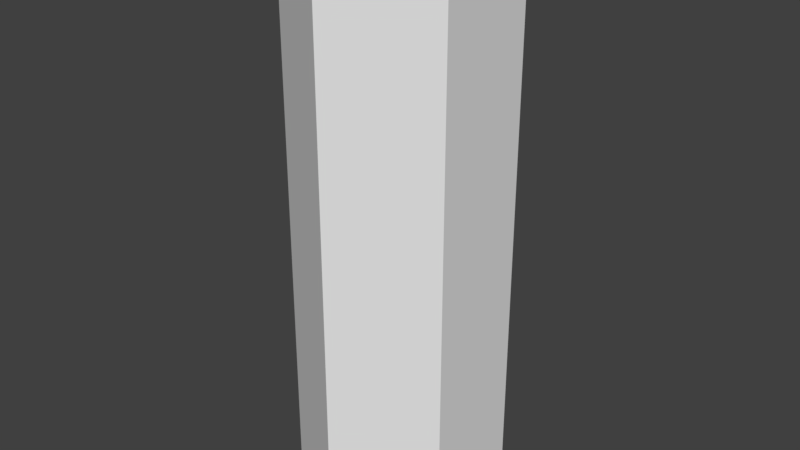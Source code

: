 # Source: Pilar_walls0.blend  (saved by Blender 2.79.0; exported with 4.5.12 LTS)
import bpy
from mathutils import Matrix  # noqa: F401  (used for matrix-valued properties, if any)

bpy.ops.wm.read_factory_settings(use_empty=True)
scene = bpy.context.scene
scene.name = 'Scene'

# ---- collections
col_collection_1 = bpy.data.collections.new('Collection 1'); scene.collection.children.link(col_collection_1)

# ---- materials (node trees are filled in below, after node groups)
mat_material_001 = bpy.data.materials.new('Material.001')
mat_material_001.alpha_threshold = 0.0
mat_material_001.use_transparent_shadow = False
mat_material_001.roughness = 0.5
mat_material_037 = bpy.data.materials.new('Material.037')
mat_material_037.alpha_threshold = 0.0
mat_material_037.use_transparent_shadow = False
mat_material_037.diffuse_color = (0.6267, 0.6267, 0.6267, 1.0)
mat_material_037.roughness = 0.5

# ---- material node trees

# ---- world
world_world = bpy.data.worlds.new('World'); scene.world = world_world
world_world.color = (0.05088, 0.05088, 0.05088)
world_world.use_sun_shadow = False
world_world.sun_shadow_jitter_overblur = 0.0
world_world.cycles.sampling_method = 'MANUAL'

# ---- meshes
me_circle = bpy.data.meshes.new('Circle')
me_circle.from_pydata([(0.0, 1.0, 0.0), (-0.866, 0.5, 0.0), (-0.866, -0.5, 0.0), (8.742e-08, -1.0, 0.0), (0.866, -0.5, 0.0), (0.866, 0.5, 0.0), (-0.866, 0.5, 5.413), (0.0, 1.0, 5.413), (-0.866, -0.5, 5.413), (8.742e-08, -1.0, 5.413), (0.866, -0.5, 5.413), (0.866, 0.5, 5.413), (-0.866, 0.5, 5.413), (0.0, 1.0, 5.413), (-0.866, -0.5, 5.413), (8.742e-08, -1.0, 5.413), (0.866, -0.5, 5.413), (0.866, 0.5, 5.413), (-0.6928, 0.4, 5.413), (3.974e-09, 0.8, 5.413), (-0.6928, -0.4, 5.413), (7.391e-08, -0.8, 5.413), (0.6928, -0.4, 5.413), (0.6928, 0.4, 5.413)], [], [(1, 0, 5, 4, 3, 2), (10, 11, 17, 16), (4, 5, 11, 10), (2, 3, 9, 8), (0, 1, 6, 7), (5, 0, 7, 11), (3, 4, 10, 9), (1, 2, 8, 6), (15, 16, 22, 21), (8, 9, 15, 14), (7, 6, 12, 13), (11, 7, 13, 17), (9, 10, 16, 15), (6, 8, 14, 12), (18, 20, 21, 22, 23, 19), (12, 14, 20, 18), (16, 17, 23, 22), (14, 15, 21, 20), (13, 12, 18, 19), (17, 13, 19, 23)])
me_circle.polygons.foreach_set('material_index', [0, 0, 0, 0, 0, 0, 0, 0, 1, 0, 0, 0, 0, 0, 0, 1, 1, 1, 1, 1])
me_circle.materials.append(mat_material_001)
me_circle.materials.append(mat_material_037)
me_circle.use_remesh_preserve_volume = False
me_circle.use_remesh_preserve_attributes = False
me_circle.use_mirror_vertex_groups = False
me_circle.update()

# ---- objects
ob_circle = bpy.data.objects.new('Circle', me_circle)

# ---- transforms, parenting, visibility, modifiers, constraints
ob_circle.location = (0.0, 0.0, 0.0)
ob_circle.lineart.crease_threshold = 0.0

# ---- collection membership
col_collection_1.objects.link(ob_circle)

# ---- scene / render settings (as saved in the file)
scene.frame_start = 1; scene.frame_end = 250; scene.frame_set(1)
scene.render.engine = 'BLENDER_EEVEE_NEXT'
scene.render.resolution_percentage = 50
scene.render.dither_intensity = 0.0
scene.cycles.use_denoising = False
scene.cycles.samples = 128
scene.cycles.sampling_pattern = 'TABULATED_SOBOL'
scene.cycles.use_adaptive_sampling = False
scene.cycles.use_light_tree = False
scene.cycles.blur_glossy = 0.0
scene.cycles.sample_clamp_indirect = 0.0
scene.view_settings.view_transform = 'Standard'
bpy.context.view_layer.update()

# ---- added for rendering (the .blend has no active camera and no usable light): camera, sun
cam_auto = bpy.data.cameras.new('AutoCamera')
cam_auto.lens = 50.0
cam_auto.sensor_width = 36.0
cam_auto.clip_end = 1000.0
ob_auto_camera = bpy.data.objects.new('AutoCamera', cam_auto)
scene.collection.objects.link(ob_auto_camera)
ob_auto_camera.location = (5.57465, -6.68958, 7.16633)
ob_auto_camera.rotation_euler = (1.09748, -7.21219e-08, 0.694738)
scene.camera = ob_auto_camera
light_auto_sun = bpy.data.lights.new('AutoSun', 'SUN')
light_auto_sun.energy = 3.0
light_auto_sun.angle = 0.0523599
ob_auto_sun = bpy.data.objects.new('AutoSun', light_auto_sun)
scene.collection.objects.link(ob_auto_sun)
ob_auto_sun.rotation_euler = (0.872665, 0.174533, 0.523599)
bpy.context.view_layer.update()
